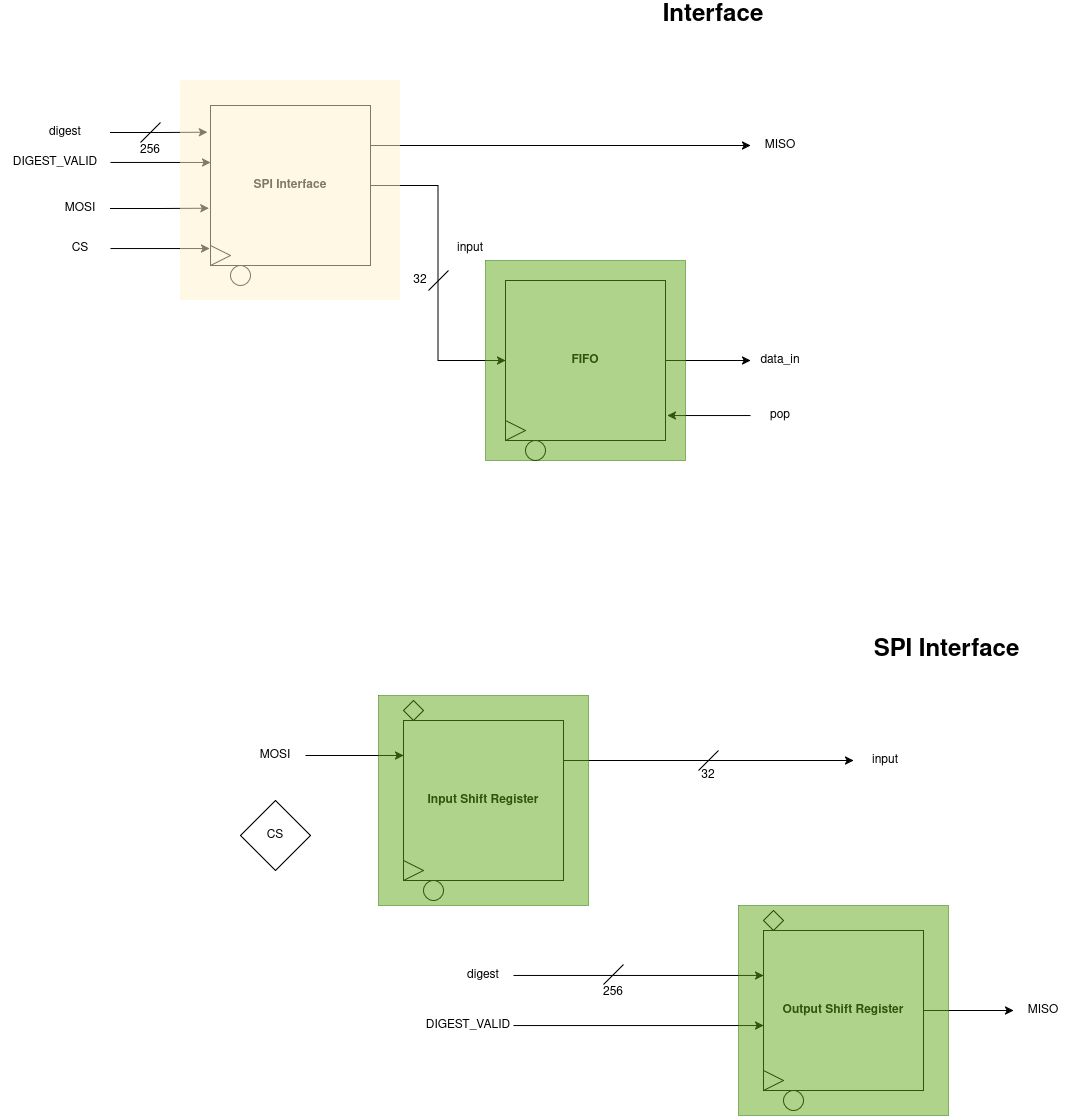

The diagram above was exported from draw.io. Its source (the exported page's mxGraphModel, read from the mxfile embedded in the PNG):
<mxGraphModel dx="1613" dy="1140" grid="1" gridSize="10" guides="1" tooltips="1" connect="1" arrows="1" fold="1" page="1" pageScale="1" pageWidth="850" pageHeight="1100" math="0" shadow="0">
  <root>
    <mxCell id="0" />
    <mxCell id="1" parent="0" />
    <mxCell id="kOP7BZZl9-yTL4WYqJu5-1" parent="1" style="text;html=1;whiteSpace=wrap;strokeColor=none;fillColor=none;align=center;verticalAlign=middle;rounded=0;" value="MOSI" vertex="1">
      <mxGeometry height="30" width="60" x="140" y="283" as="geometry" />
    </mxCell>
    <mxCell id="kOP7BZZl9-yTL4WYqJu5-4" parent="1" style="text;html=1;whiteSpace=wrap;strokeColor=none;fillColor=none;align=center;verticalAlign=middle;rounded=0;" value="CS" vertex="1">
      <mxGeometry height="30" width="60" x="140" y="323" as="geometry" />
    </mxCell>
    <mxCell id="ObA0GE_Qc50l0AGHxsFX-8" edge="1" parent="1" source="kOP7BZZl9-yTL4WYqJu5-5" style="edgeStyle=orthogonalEdgeStyle;rounded=0;orthogonalLoop=1;jettySize=auto;html=1;">
      <mxGeometry relative="1" as="geometry">
        <mxPoint x="839.9999999999998" y="450" as="targetPoint" />
      </mxGeometry>
    </mxCell>
    <mxCell id="kOP7BZZl9-yTL4WYqJu5-5" parent="1" style="whiteSpace=wrap;html=1;aspect=fixed;" value="&lt;b&gt;FIFO&lt;/b&gt;" vertex="1">
      <mxGeometry height="160" width="160" x="595" y="370" as="geometry" />
    </mxCell>
    <mxCell id="kOP7BZZl9-yTL4WYqJu5-8" parent="1" style="text;html=1;whiteSpace=wrap;strokeColor=none;fillColor=none;align=center;verticalAlign=middle;rounded=0;" value="&lt;font style=&quot;font-size: 24px;&quot;&gt;&lt;b&gt;Interface&lt;/b&gt;&lt;/font&gt;" vertex="1">
      <mxGeometry height="30" width="100" x="753" y="90" as="geometry" />
    </mxCell>
    <mxCell id="kOP7BZZl9-yTL4WYqJu5-15" parent="1" style="text;html=1;whiteSpace=wrap;strokeColor=none;fillColor=none;align=center;verticalAlign=middle;rounded=0;" value="&lt;font style=&quot;font-size: 24px;&quot;&gt;&lt;b&gt;SPI Interface&lt;/b&gt;&lt;/font&gt;" vertex="1">
      <mxGeometry height="40" width="173" x="950" y="720" as="geometry" />
    </mxCell>
    <mxCell id="_QTemcgs_3caRUoQEuwz-12" edge="1" parent="1" source="kOP7BZZl9-yTL4WYqJu5-24" style="edgeStyle=orthogonalEdgeStyle;rounded=0;orthogonalLoop=1;jettySize=auto;html=1;exitX=1;exitY=0.25;exitDx=0;exitDy=0;">
      <mxGeometry relative="1" as="geometry">
        <mxPoint x="943" y="850" as="targetPoint" />
      </mxGeometry>
    </mxCell>
    <mxCell id="kOP7BZZl9-yTL4WYqJu5-24" parent="1" style="whiteSpace=wrap;html=1;aspect=fixed;" value="&lt;b&gt;Input Shift Register&lt;/b&gt;" vertex="1">
      <mxGeometry height="160" width="160" x="493" y="810" as="geometry" />
    </mxCell>
    <mxCell id="S3jfTc5aw4JzcGiED2ny-3" edge="1" parent="1" source="S3jfTc5aw4JzcGiED2ny-1" style="edgeStyle=orthogonalEdgeStyle;rounded=0;orthogonalLoop=1;jettySize=auto;html=1;entryX=0;entryY=0.5;entryDx=0;entryDy=0;" target="kOP7BZZl9-yTL4WYqJu5-5">
      <mxGeometry relative="1" as="geometry" />
    </mxCell>
    <mxCell id="S3jfTc5aw4JzcGiED2ny-8" edge="1" parent="1" source="S3jfTc5aw4JzcGiED2ny-1" style="edgeStyle=orthogonalEdgeStyle;rounded=0;orthogonalLoop=1;jettySize=auto;html=1;exitX=1;exitY=0.25;exitDx=0;exitDy=0;entryX=0;entryY=0.5;entryDx=0;entryDy=0;" target="S3jfTc5aw4JzcGiED2ny-9">
      <mxGeometry relative="1" as="geometry">
        <mxPoint x="690.0000000000002" y="234.93023255813955" as="targetPoint" />
      </mxGeometry>
    </mxCell>
    <mxCell id="S3jfTc5aw4JzcGiED2ny-1" parent="1" style="whiteSpace=wrap;html=1;aspect=fixed;" value="&lt;b&gt;SPI Interface&lt;/b&gt;" vertex="1">
      <mxGeometry height="160" width="160" x="300" y="195" as="geometry" />
    </mxCell>
    <mxCell id="S3jfTc5aw4JzcGiED2ny-9" parent="1" style="text;html=1;whiteSpace=wrap;strokeColor=none;fillColor=none;align=center;verticalAlign=middle;rounded=0;" value="MISO" vertex="1">
      <mxGeometry height="30" width="60" x="840" y="220" as="geometry" />
    </mxCell>
    <mxCell id="S3jfTc5aw4JzcGiED2ny-10" parent="1" style="text;html=1;whiteSpace=wrap;strokeColor=none;fillColor=none;align=center;verticalAlign=middle;rounded=0;" value="digest" vertex="1">
      <mxGeometry height="30" width="90" x="110" y="207" as="geometry" />
    </mxCell>
    <mxCell id="S3jfTc5aw4JzcGiED2ny-11" parent="1" style="text;html=1;whiteSpace=wrap;strokeColor=none;fillColor=none;align=center;verticalAlign=middle;rounded=0;" value="DIGEST_VALID" vertex="1">
      <mxGeometry height="30" width="110" x="90" y="237" as="geometry" />
    </mxCell>
    <mxCell id="ObA0GE_Qc50l0AGHxsFX-1" edge="1" parent="1" source="S3jfTc5aw4JzcGiED2ny-10" style="edgeStyle=orthogonalEdgeStyle;rounded=0;orthogonalLoop=1;jettySize=auto;html=1;entryX=-0.019;entryY=0.167;entryDx=0;entryDy=0;entryPerimeter=0;" target="S3jfTc5aw4JzcGiED2ny-1">
      <mxGeometry relative="1" as="geometry" />
    </mxCell>
    <mxCell id="ObA0GE_Qc50l0AGHxsFX-3" edge="1" parent="1" source="S3jfTc5aw4JzcGiED2ny-11" style="edgeStyle=orthogonalEdgeStyle;rounded=0;orthogonalLoop=1;jettySize=auto;html=1;entryX=0;entryY=0.356;entryDx=0;entryDy=0;entryPerimeter=0;" target="S3jfTc5aw4JzcGiED2ny-1">
      <mxGeometry relative="1" as="geometry" />
    </mxCell>
    <mxCell id="ObA0GE_Qc50l0AGHxsFX-5" edge="1" parent="1" source="kOP7BZZl9-yTL4WYqJu5-1" style="edgeStyle=orthogonalEdgeStyle;rounded=0;orthogonalLoop=1;jettySize=auto;html=1;entryX=-0.01;entryY=0.642;entryDx=0;entryDy=0;entryPerimeter=0;" target="S3jfTc5aw4JzcGiED2ny-1">
      <mxGeometry relative="1" as="geometry" />
    </mxCell>
    <mxCell id="ObA0GE_Qc50l0AGHxsFX-6" edge="1" parent="1" source="kOP7BZZl9-yTL4WYqJu5-4" style="edgeStyle=orthogonalEdgeStyle;rounded=0;orthogonalLoop=1;jettySize=auto;html=1;entryX=-0.005;entryY=0.894;entryDx=0;entryDy=0;entryPerimeter=0;" target="S3jfTc5aw4JzcGiED2ny-1">
      <mxGeometry relative="1" as="geometry" />
    </mxCell>
    <mxCell id="ObA0GE_Qc50l0AGHxsFX-7" parent="1" style="text;html=1;whiteSpace=wrap;strokeColor=none;fillColor=none;align=center;verticalAlign=middle;rounded=0;" value="data_in" vertex="1">
      <mxGeometry height="30" width="60" x="840" y="435" as="geometry" />
    </mxCell>
    <mxCell id="KIm6HH04Zka03L_zbQan-1" parent="1" style="text;html=1;whiteSpace=wrap;strokeColor=none;fillColor=none;align=center;verticalAlign=middle;rounded=0;" value="input" vertex="1">
      <mxGeometry height="30" width="60" x="530" y="323" as="geometry" />
    </mxCell>
    <mxCell id="CXwX48rg79bebs7-7kF_-1" parent="1" style="text;html=1;whiteSpace=wrap;strokeColor=none;fillColor=none;align=center;verticalAlign=middle;rounded=0;" value="pop" vertex="1">
      <mxGeometry height="30" width="60" x="840" y="490" as="geometry" />
    </mxCell>
    <mxCell id="CXwX48rg79bebs7-7kF_-2" edge="1" parent="1" source="CXwX48rg79bebs7-7kF_-1" style="edgeStyle=orthogonalEdgeStyle;rounded=0;orthogonalLoop=1;jettySize=auto;html=1;entryX=1.011;entryY=0.844;entryDx=0;entryDy=0;entryPerimeter=0;" target="kOP7BZZl9-yTL4WYqJu5-5">
      <mxGeometry relative="1" as="geometry" />
    </mxCell>
    <mxCell id="rEY5AG52PqsMrc-LqsIS-3" parent="1" style="text;html=1;whiteSpace=wrap;strokeColor=none;fillColor=none;align=center;verticalAlign=middle;rounded=0;" value="MOSI" vertex="1">
      <mxGeometry height="30" width="60" x="335" y="830" as="geometry" />
    </mxCell>
    <mxCell id="rEY5AG52PqsMrc-LqsIS-4" edge="1" parent="1" source="rEY5AG52PqsMrc-LqsIS-3" style="edgeStyle=orthogonalEdgeStyle;rounded=0;orthogonalLoop=1;jettySize=auto;html=1;entryX=-0.01;entryY=0.642;entryDx=0;entryDy=0;entryPerimeter=0;">
      <mxGeometry relative="1" as="geometry">
        <mxPoint x="493" y="845" as="targetPoint" />
      </mxGeometry>
    </mxCell>
    <mxCell id="_QTemcgs_3caRUoQEuwz-1" parent="1" style="triangle;whiteSpace=wrap;html=1;shapeInside=1;" value="" vertex="1">
      <mxGeometry height="20" width="20" x="595" y="510" as="geometry" />
    </mxCell>
    <mxCell id="_QTemcgs_3caRUoQEuwz-2" parent="1" style="ellipse;whiteSpace=wrap;html=1;shapeInside=1;aspect=fixed;" value="" vertex="1">
      <mxGeometry height="20" width="20" x="615" y="530" as="geometry" />
    </mxCell>
    <mxCell id="rEY5AG52PqsMrc-LqsIS-1" parent="1" style="rounded=0;whiteSpace=wrap;html=1;strokeColor=#2D7600;fillColor=#60a917;opacity=50;fontColor=#ffffff;" value="" vertex="1">
      <mxGeometry height="200" width="200" x="575" y="350" as="geometry" />
    </mxCell>
    <mxCell id="_QTemcgs_3caRUoQEuwz-3" parent="1" style="triangle;whiteSpace=wrap;html=1;shapeInside=1;" value="" vertex="1">
      <mxGeometry height="20" width="20" x="300" y="335" as="geometry" />
    </mxCell>
    <mxCell id="_QTemcgs_3caRUoQEuwz-4" parent="1" style="ellipse;whiteSpace=wrap;html=1;shapeInside=1;aspect=fixed;" value="" vertex="1">
      <mxGeometry height="20" width="20" x="320" y="355" as="geometry" />
    </mxCell>
    <mxCell id="5LojO2SvJwC8UhVoTlEI-1" parent="1" style="rounded=0;whiteSpace=wrap;html=1;strokeColor=none;fillColor=#fff2cc;opacity=50;" value="" vertex="1">
      <mxGeometry height="220" width="220" x="270" y="170" as="geometry" />
    </mxCell>
    <mxCell id="_QTemcgs_3caRUoQEuwz-5" parent="1" style="triangle;whiteSpace=wrap;html=1;shapeInside=1;" value="" vertex="1">
      <mxGeometry height="20" width="20" x="493" y="950" as="geometry" />
    </mxCell>
    <mxCell id="_QTemcgs_3caRUoQEuwz-6" parent="1" style="ellipse;whiteSpace=wrap;html=1;shapeInside=1;aspect=fixed;" value="" vertex="1">
      <mxGeometry height="20" width="20" x="513" y="970" as="geometry" />
    </mxCell>
    <mxCell id="_QTemcgs_3caRUoQEuwz-23" edge="1" parent="1" source="_QTemcgs_3caRUoQEuwz-8" style="edgeStyle=orthogonalEdgeStyle;rounded=0;orthogonalLoop=1;jettySize=auto;html=1;" target="_QTemcgs_3caRUoQEuwz-24">
      <mxGeometry relative="1" as="geometry">
        <mxPoint x="1133" y="1100" as="targetPoint" />
      </mxGeometry>
    </mxCell>
    <mxCell id="_QTemcgs_3caRUoQEuwz-8" parent="1" style="whiteSpace=wrap;html=1;aspect=fixed;" value="&lt;b&gt;Output Shift Register&lt;/b&gt;" vertex="1">
      <mxGeometry height="160" width="160" x="853" y="1020" as="geometry" />
    </mxCell>
    <mxCell id="_QTemcgs_3caRUoQEuwz-9" parent="1" style="triangle;whiteSpace=wrap;html=1;shapeInside=1;" value="" vertex="1">
      <mxGeometry height="20" width="20" x="853" y="1160" as="geometry" />
    </mxCell>
    <mxCell id="_QTemcgs_3caRUoQEuwz-10" parent="1" style="ellipse;whiteSpace=wrap;html=1;shapeInside=1;aspect=fixed;" value="" vertex="1">
      <mxGeometry height="20" width="20" x="873" y="1180" as="geometry" />
    </mxCell>
    <mxCell id="_QTemcgs_3caRUoQEuwz-13" parent="1" style="text;html=1;whiteSpace=wrap;strokeColor=none;fillColor=none;align=center;verticalAlign=middle;rounded=0;" value="input" vertex="1">
      <mxGeometry height="30" width="60" x="945" y="835" as="geometry" />
    </mxCell>
    <mxCell id="_QTemcgs_3caRUoQEuwz-14" parent="1" style="rhombus;whiteSpace=wrap;html=1;shapeInside=1;" value="" vertex="1">
      <mxGeometry height="20" width="20" x="493" y="790" as="geometry" />
    </mxCell>
    <mxCell id="_QTemcgs_3caRUoQEuwz-15" parent="1" style="rhombus;whiteSpace=wrap;html=1;shapeInside=1;" value="" vertex="1">
      <mxGeometry height="20" width="20" x="853" y="1000" as="geometry" />
    </mxCell>
    <mxCell id="_QTemcgs_3caRUoQEuwz-16" parent="1" style="rhombus;whiteSpace=wrap;html=1;shapeInside=1;" value="" vertex="1">
      <mxGeometry height="70" width="70" x="330" y="890" as="geometry" />
    </mxCell>
    <mxCell id="_QTemcgs_3caRUoQEuwz-17" parent="1" style="text;html=1;whiteSpace=wrap;strokeColor=none;fillColor=none;align=center;verticalAlign=middle;rounded=0;" value="CS" vertex="1">
      <mxGeometry height="30" width="60" x="335" y="910" as="geometry" />
    </mxCell>
    <mxCell id="_QTemcgs_3caRUoQEuwz-18" parent="1" style="text;html=1;whiteSpace=wrap;strokeColor=none;fillColor=none;align=center;verticalAlign=middle;rounded=0;" value="digest" vertex="1">
      <mxGeometry height="30" width="60" x="543" y="1050" as="geometry" />
    </mxCell>
    <mxCell id="_QTemcgs_3caRUoQEuwz-19" parent="1" style="text;html=1;whiteSpace=wrap;strokeColor=none;fillColor=none;align=center;verticalAlign=middle;rounded=0;" value="DIGEST_VALID" vertex="1">
      <mxGeometry height="30" width="90" x="513" y="1100" as="geometry" />
    </mxCell>
    <mxCell id="_QTemcgs_3caRUoQEuwz-21" edge="1" parent="1" source="_QTemcgs_3caRUoQEuwz-18" style="edgeStyle=orthogonalEdgeStyle;rounded=0;orthogonalLoop=1;jettySize=auto;html=1;entryX=0;entryY=0.281;entryDx=0;entryDy=0;entryPerimeter=0;" target="_QTemcgs_3caRUoQEuwz-8">
      <mxGeometry relative="1" as="geometry" />
    </mxCell>
    <mxCell id="_QTemcgs_3caRUoQEuwz-22" edge="1" parent="1" source="_QTemcgs_3caRUoQEuwz-19" style="edgeStyle=orthogonalEdgeStyle;rounded=0;orthogonalLoop=1;jettySize=auto;html=1;entryX=0;entryY=0.594;entryDx=0;entryDy=0;entryPerimeter=0;" target="_QTemcgs_3caRUoQEuwz-8">
      <mxGeometry relative="1" as="geometry" />
    </mxCell>
    <mxCell id="_QTemcgs_3caRUoQEuwz-24" parent="1" style="text;html=1;whiteSpace=wrap;strokeColor=none;fillColor=none;align=center;verticalAlign=middle;rounded=0;" value="MISO" vertex="1">
      <mxGeometry height="30" width="60" x="1103" y="1085" as="geometry" />
    </mxCell>
    <mxCell id="_QTemcgs_3caRUoQEuwz-7" parent="1" style="rounded=0;whiteSpace=wrap;html=1;strokeColor=#2D7600;fillColor=#60a917;opacity=50;fontColor=#ffffff;" value="" vertex="1">
      <mxGeometry height="210" width="210" x="468" y="785" as="geometry" />
    </mxCell>
    <mxCell id="_QTemcgs_3caRUoQEuwz-25" parent="1" style="rounded=0;whiteSpace=wrap;html=1;strokeColor=#2D7600;fillColor=#60a917;opacity=50;fontColor=#ffffff;" value="" vertex="1">
      <mxGeometry height="210" width="210" x="828" y="995" as="geometry" />
    </mxCell>
    <mxCell id="A33x5q4PwhnGL1aswhdx-1" edge="1" parent="1" style="endArrow=none;html=1;rounded=0;" value="">
      <mxGeometry height="50" relative="1" width="50" as="geometry">
        <mxPoint x="230" y="232" as="sourcePoint" />
        <mxPoint x="250" y="212" as="targetPoint" />
      </mxGeometry>
    </mxCell>
    <mxCell id="A33x5q4PwhnGL1aswhdx-3" parent="1" style="text;html=1;whiteSpace=wrap;strokeColor=none;fillColor=none;align=center;verticalAlign=middle;rounded=0;" value="256" vertex="1">
      <mxGeometry height="30" width="60" x="210" y="225" as="geometry" />
    </mxCell>
    <mxCell id="A33x5q4PwhnGL1aswhdx-4" edge="1" parent="1" style="endArrow=none;html=1;rounded=0;" value="">
      <mxGeometry height="50" relative="1" width="50" as="geometry">
        <mxPoint x="518" y="380" as="sourcePoint" />
        <mxPoint x="538" y="360" as="targetPoint" />
      </mxGeometry>
    </mxCell>
    <mxCell id="A33x5q4PwhnGL1aswhdx-7" parent="1" style="text;html=1;whiteSpace=wrap;strokeColor=none;fillColor=none;align=center;verticalAlign=middle;rounded=0;" value="32" vertex="1">
      <mxGeometry height="30" width="60" x="480" y="355" as="geometry" />
    </mxCell>
    <mxCell id="A33x5q4PwhnGL1aswhdx-8" parent="1" style="text;html=1;whiteSpace=wrap;strokeColor=none;fillColor=none;align=center;verticalAlign=middle;rounded=0;" value="32" vertex="1">
      <mxGeometry height="30" width="60" x="768" y="850" as="geometry" />
    </mxCell>
    <mxCell id="A33x5q4PwhnGL1aswhdx-10" edge="1" parent="1" style="endArrow=none;html=1;rounded=0;" value="">
      <mxGeometry height="50" relative="1" width="50" as="geometry">
        <mxPoint x="788" y="860" as="sourcePoint" />
        <mxPoint x="808" y="840" as="targetPoint" />
      </mxGeometry>
    </mxCell>
    <mxCell id="A33x5q4PwhnGL1aswhdx-12" edge="1" parent="1" style="endArrow=none;html=1;rounded=0;" value="">
      <mxGeometry height="50" relative="1" width="50" as="geometry">
        <mxPoint x="693" y="1074" as="sourcePoint" />
        <mxPoint x="713" y="1054" as="targetPoint" />
      </mxGeometry>
    </mxCell>
    <mxCell id="A33x5q4PwhnGL1aswhdx-13" parent="1" style="text;html=1;whiteSpace=wrap;strokeColor=none;fillColor=none;align=center;verticalAlign=middle;rounded=0;" value="256" vertex="1">
      <mxGeometry height="30" width="60" x="673" y="1067" as="geometry" />
    </mxCell>
  </root>
</mxGraphModel>